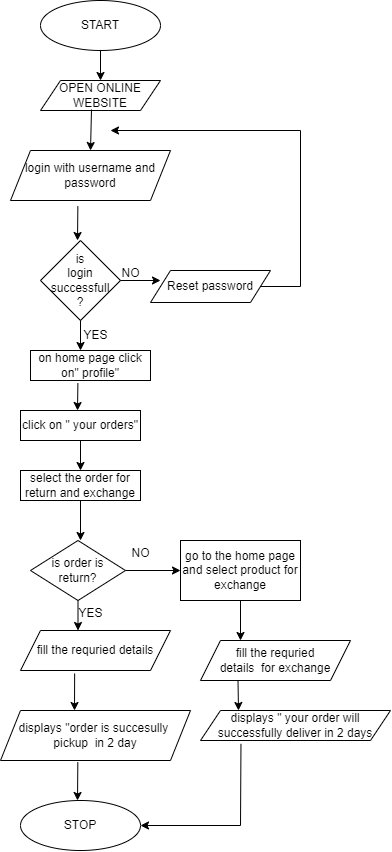

The diagram above was exported from draw.io. Its source (the exported page's mxGraphModel, read from the mxfile embedded in the PNG):
<mxGraphModel dx="1615" dy="743" grid="1" gridSize="10" guides="1" tooltips="1" connect="1" arrows="1" fold="1" page="1" pageScale="1" pageWidth="827" pageHeight="1169" math="0" shadow="0">
  <root>
    <mxCell id="0" />
    <mxCell id="1" parent="0" />
    <mxCell id="L0Vh0WLZAOBK9laTX2NE-1" value="START" style="ellipse;whiteSpace=wrap;html=1;" vertex="1" parent="1">
      <mxGeometry x="300" y="30" width="120" height="50" as="geometry" />
    </mxCell>
    <mxCell id="L0Vh0WLZAOBK9laTX2NE-2" value="" style="endArrow=classic;html=1;rounded=0;exitX=0.5;exitY=1;exitDx=0;exitDy=0;" edge="1" parent="1" source="L0Vh0WLZAOBK9laTX2NE-1">
      <mxGeometry width="50" height="50" relative="1" as="geometry">
        <mxPoint x="390" y="280" as="sourcePoint" />
        <mxPoint x="360" y="110" as="targetPoint" />
      </mxGeometry>
    </mxCell>
    <mxCell id="L0Vh0WLZAOBK9laTX2NE-3" value="OPEN ONLINE WEBSITE" style="shape=parallelogram;perimeter=parallelogramPerimeter;whiteSpace=wrap;html=1;fixedSize=1;" vertex="1" parent="1">
      <mxGeometry x="300" y="110" width="120" height="30" as="geometry" />
    </mxCell>
    <mxCell id="L0Vh0WLZAOBK9laTX2NE-4" value="" style="endArrow=classic;html=1;rounded=0;exitX=0.425;exitY=0.967;exitDx=0;exitDy=0;exitPerimeter=0;" edge="1" parent="1" source="L0Vh0WLZAOBK9laTX2NE-3">
      <mxGeometry width="50" height="50" relative="1" as="geometry">
        <mxPoint x="280" y="270" as="sourcePoint" />
        <mxPoint x="350" y="180" as="targetPoint" />
      </mxGeometry>
    </mxCell>
    <mxCell id="L0Vh0WLZAOBK9laTX2NE-8" value="login with username and password" style="shape=parallelogram;perimeter=parallelogramPerimeter;whiteSpace=wrap;html=1;fixedSize=1;" vertex="1" parent="1">
      <mxGeometry x="270" y="180" width="160" height="50" as="geometry" />
    </mxCell>
    <mxCell id="L0Vh0WLZAOBK9laTX2NE-9" value="" style="endArrow=classic;html=1;rounded=0;exitX=0.421;exitY=1.116;exitDx=0;exitDy=0;exitPerimeter=0;" edge="1" parent="1" source="L0Vh0WLZAOBK9laTX2NE-8">
      <mxGeometry width="50" height="50" relative="1" as="geometry">
        <mxPoint x="280" y="260" as="sourcePoint" />
        <mxPoint x="337" y="270" as="targetPoint" />
      </mxGeometry>
    </mxCell>
    <mxCell id="L0Vh0WLZAOBK9laTX2NE-10" value="is&lt;br&gt;login successfull&lt;br&gt;?" style="rhombus;whiteSpace=wrap;html=1;" vertex="1" parent="1">
      <mxGeometry x="300" y="270" width="80" height="80" as="geometry" />
    </mxCell>
    <mxCell id="L0Vh0WLZAOBK9laTX2NE-11" value="" style="endArrow=classic;html=1;rounded=0;exitX=1;exitY=0.5;exitDx=0;exitDy=0;" edge="1" parent="1" source="L0Vh0WLZAOBK9laTX2NE-10">
      <mxGeometry width="50" height="50" relative="1" as="geometry">
        <mxPoint x="280" y="370" as="sourcePoint" />
        <mxPoint x="420" y="310" as="targetPoint" />
      </mxGeometry>
    </mxCell>
    <mxCell id="L0Vh0WLZAOBK9laTX2NE-12" value="" style="endArrow=classic;html=1;rounded=0;exitX=0.5;exitY=1;exitDx=0;exitDy=0;" edge="1" parent="1" source="L0Vh0WLZAOBK9laTX2NE-10">
      <mxGeometry width="50" height="50" relative="1" as="geometry">
        <mxPoint x="280" y="370" as="sourcePoint" />
        <mxPoint x="340" y="380" as="targetPoint" />
      </mxGeometry>
    </mxCell>
    <mxCell id="L0Vh0WLZAOBK9laTX2NE-13" value="NO" style="text;html=1;align=center;verticalAlign=middle;resizable=0;points=[];autosize=1;strokeColor=none;fillColor=none;" vertex="1" parent="1">
      <mxGeometry x="370" y="288" width="40" height="30" as="geometry" />
    </mxCell>
    <mxCell id="L0Vh0WLZAOBK9laTX2NE-14" value="YES" style="text;html=1;align=center;verticalAlign=middle;resizable=0;points=[];autosize=1;strokeColor=none;fillColor=none;" vertex="1" parent="1">
      <mxGeometry x="330" y="350" width="50" height="30" as="geometry" />
    </mxCell>
    <mxCell id="L0Vh0WLZAOBK9laTX2NE-15" value="Reset password" style="shape=parallelogram;perimeter=parallelogramPerimeter;whiteSpace=wrap;html=1;fixedSize=1;" vertex="1" parent="1">
      <mxGeometry x="410" y="300" width="120" height="32" as="geometry" />
    </mxCell>
    <mxCell id="L0Vh0WLZAOBK9laTX2NE-16" value="" style="endArrow=classic;html=1;rounded=0;exitX=1;exitY=0.5;exitDx=0;exitDy=0;" edge="1" parent="1" source="L0Vh0WLZAOBK9laTX2NE-15">
      <mxGeometry width="50" height="50" relative="1" as="geometry">
        <mxPoint x="420" y="370" as="sourcePoint" />
        <mxPoint x="370" y="160" as="targetPoint" />
        <Array as="points">
          <mxPoint x="560" y="316" />
          <mxPoint x="560" y="160" />
        </Array>
      </mxGeometry>
    </mxCell>
    <mxCell id="L0Vh0WLZAOBK9laTX2NE-18" value="on home page click on&quot; profile&quot;" style="rounded=0;whiteSpace=wrap;html=1;" vertex="1" parent="1">
      <mxGeometry x="290" y="380" width="120" height="30" as="geometry" />
    </mxCell>
    <mxCell id="L0Vh0WLZAOBK9laTX2NE-19" value="" style="endArrow=classic;html=1;rounded=0;exitX=0.395;exitY=1.087;exitDx=0;exitDy=0;exitPerimeter=0;" edge="1" parent="1" source="L0Vh0WLZAOBK9laTX2NE-18">
      <mxGeometry width="50" height="50" relative="1" as="geometry">
        <mxPoint x="360" y="360" as="sourcePoint" />
        <mxPoint x="337" y="440" as="targetPoint" />
      </mxGeometry>
    </mxCell>
    <mxCell id="L0Vh0WLZAOBK9laTX2NE-20" value="click on &quot; your orders&quot;" style="rounded=0;whiteSpace=wrap;html=1;" vertex="1" parent="1">
      <mxGeometry x="280" y="440" width="120" height="30" as="geometry" />
    </mxCell>
    <mxCell id="L0Vh0WLZAOBK9laTX2NE-21" value="" style="endArrow=classic;html=1;rounded=0;exitX=0.5;exitY=1;exitDx=0;exitDy=0;" edge="1" parent="1" source="L0Vh0WLZAOBK9laTX2NE-20">
      <mxGeometry width="50" height="50" relative="1" as="geometry">
        <mxPoint x="360" y="450" as="sourcePoint" />
        <mxPoint x="340" y="500" as="targetPoint" />
      </mxGeometry>
    </mxCell>
    <mxCell id="L0Vh0WLZAOBK9laTX2NE-22" value="select the order for return and exchange" style="rounded=0;whiteSpace=wrap;html=1;" vertex="1" parent="1">
      <mxGeometry x="280" y="500" width="120" height="30" as="geometry" />
    </mxCell>
    <mxCell id="L0Vh0WLZAOBK9laTX2NE-23" value="" style="endArrow=classic;html=1;rounded=0;exitX=0.5;exitY=1;exitDx=0;exitDy=0;" edge="1" parent="1" source="L0Vh0WLZAOBK9laTX2NE-22">
      <mxGeometry width="50" height="50" relative="1" as="geometry">
        <mxPoint x="370" y="530" as="sourcePoint" />
        <mxPoint x="340" y="570" as="targetPoint" />
      </mxGeometry>
    </mxCell>
    <mxCell id="L0Vh0WLZAOBK9laTX2NE-25" value="is order is return?" style="rhombus;whiteSpace=wrap;html=1;" vertex="1" parent="1">
      <mxGeometry x="290" y="570" width="95" height="60" as="geometry" />
    </mxCell>
    <mxCell id="L0Vh0WLZAOBK9laTX2NE-26" value="" style="endArrow=classic;html=1;rounded=0;exitX=1;exitY=0.5;exitDx=0;exitDy=0;" edge="1" parent="1" source="L0Vh0WLZAOBK9laTX2NE-25" target="L0Vh0WLZAOBK9laTX2NE-27">
      <mxGeometry width="50" height="50" relative="1" as="geometry">
        <mxPoint x="370" y="650" as="sourcePoint" />
        <mxPoint x="420" y="600" as="targetPoint" />
      </mxGeometry>
    </mxCell>
    <mxCell id="L0Vh0WLZAOBK9laTX2NE-27" value="go to the home page and select product for exchange" style="rounded=0;whiteSpace=wrap;html=1;" vertex="1" parent="1">
      <mxGeometry x="440" y="570" width="120" height="60" as="geometry" />
    </mxCell>
    <mxCell id="L0Vh0WLZAOBK9laTX2NE-28" value="NO" style="text;html=1;align=center;verticalAlign=middle;resizable=0;points=[];autosize=1;strokeColor=none;fillColor=none;" vertex="1" parent="1">
      <mxGeometry x="380" y="568" width="40" height="30" as="geometry" />
    </mxCell>
    <mxCell id="L0Vh0WLZAOBK9laTX2NE-29" value="" style="endArrow=classic;html=1;rounded=0;exitX=0.5;exitY=1;exitDx=0;exitDy=0;" edge="1" parent="1" source="L0Vh0WLZAOBK9laTX2NE-25">
      <mxGeometry width="50" height="50" relative="1" as="geometry">
        <mxPoint x="370" y="650" as="sourcePoint" />
        <mxPoint x="337.5" y="660" as="targetPoint" />
      </mxGeometry>
    </mxCell>
    <mxCell id="L0Vh0WLZAOBK9laTX2NE-31" value="fill the requried details" style="shape=parallelogram;perimeter=parallelogramPerimeter;whiteSpace=wrap;html=1;fixedSize=1;" vertex="1" parent="1">
      <mxGeometry x="280" y="660" width="150" height="40" as="geometry" />
    </mxCell>
    <mxCell id="L0Vh0WLZAOBK9laTX2NE-32" value="YES" style="text;html=1;align=center;verticalAlign=middle;resizable=0;points=[];autosize=1;strokeColor=none;fillColor=none;" vertex="1" parent="1">
      <mxGeometry x="325" y="628" width="50" height="30" as="geometry" />
    </mxCell>
    <mxCell id="L0Vh0WLZAOBK9laTX2NE-33" value="" style="endArrow=classic;html=1;rounded=0;exitX=0.361;exitY=1.075;exitDx=0;exitDy=0;exitPerimeter=0;" edge="1" parent="1" source="L0Vh0WLZAOBK9laTX2NE-31">
      <mxGeometry width="50" height="50" relative="1" as="geometry">
        <mxPoint x="370" y="740" as="sourcePoint" />
        <mxPoint x="334" y="740" as="targetPoint" />
      </mxGeometry>
    </mxCell>
    <mxCell id="L0Vh0WLZAOBK9laTX2NE-34" value="displays &quot;order is succesully&amp;nbsp; &lt;br&gt;pickup&amp;nbsp; in 2 day" style="shape=parallelogram;perimeter=parallelogramPerimeter;whiteSpace=wrap;html=1;fixedSize=1;" vertex="1" parent="1">
      <mxGeometry x="260" y="740" width="190" height="50" as="geometry" />
    </mxCell>
    <mxCell id="L0Vh0WLZAOBK9laTX2NE-35" value="" style="endArrow=classic;html=1;rounded=0;exitX=0.407;exitY=1.036;exitDx=0;exitDy=0;exitPerimeter=0;" edge="1" parent="1" source="L0Vh0WLZAOBK9laTX2NE-34">
      <mxGeometry width="50" height="50" relative="1" as="geometry">
        <mxPoint x="370" y="780" as="sourcePoint" />
        <mxPoint x="337" y="830" as="targetPoint" />
      </mxGeometry>
    </mxCell>
    <mxCell id="L0Vh0WLZAOBK9laTX2NE-36" value="STOP" style="ellipse;whiteSpace=wrap;html=1;" vertex="1" parent="1">
      <mxGeometry x="280" y="830" width="120" height="50" as="geometry" />
    </mxCell>
    <mxCell id="L0Vh0WLZAOBK9laTX2NE-37" value="" style="endArrow=classic;html=1;rounded=0;exitX=0.5;exitY=1;exitDx=0;exitDy=0;" edge="1" parent="1" source="L0Vh0WLZAOBK9laTX2NE-27">
      <mxGeometry width="50" height="50" relative="1" as="geometry">
        <mxPoint x="550" y="630" as="sourcePoint" />
        <mxPoint x="500" y="670" as="targetPoint" />
      </mxGeometry>
    </mxCell>
    <mxCell id="L0Vh0WLZAOBK9laTX2NE-38" value="fill the requried&lt;br&gt;details&amp;nbsp; for exchange" style="shape=parallelogram;perimeter=parallelogramPerimeter;whiteSpace=wrap;html=1;fixedSize=1;" vertex="1" parent="1">
      <mxGeometry x="460" y="670" width="150" height="40" as="geometry" />
    </mxCell>
    <mxCell id="L0Vh0WLZAOBK9laTX2NE-39" value="" style="endArrow=classic;html=1;rounded=0;exitX=0.25;exitY=1;exitDx=0;exitDy=0;" edge="1" parent="1" source="L0Vh0WLZAOBK9laTX2NE-38">
      <mxGeometry width="50" height="50" relative="1" as="geometry">
        <mxPoint x="550" y="620" as="sourcePoint" />
        <mxPoint x="498" y="740" as="targetPoint" />
      </mxGeometry>
    </mxCell>
    <mxCell id="L0Vh0WLZAOBK9laTX2NE-40" value="displays &quot; your order will successfully deliver in 2 days" style="shape=parallelogram;perimeter=parallelogramPerimeter;whiteSpace=wrap;html=1;fixedSize=1;" vertex="1" parent="1">
      <mxGeometry x="460" y="740" width="190" height="30" as="geometry" />
    </mxCell>
    <mxCell id="L0Vh0WLZAOBK9laTX2NE-41" value="" style="endArrow=classic;html=1;rounded=0;exitX=0.213;exitY=1.113;exitDx=0;exitDy=0;exitPerimeter=0;entryX=1;entryY=0.5;entryDx=0;entryDy=0;" edge="1" parent="1" source="L0Vh0WLZAOBK9laTX2NE-40" target="L0Vh0WLZAOBK9laTX2NE-36">
      <mxGeometry width="50" height="50" relative="1" as="geometry">
        <mxPoint x="550" y="700" as="sourcePoint" />
        <mxPoint x="500" y="860" as="targetPoint" />
        <Array as="points">
          <mxPoint x="500" y="855" />
        </Array>
      </mxGeometry>
    </mxCell>
  </root>
</mxGraphModel>